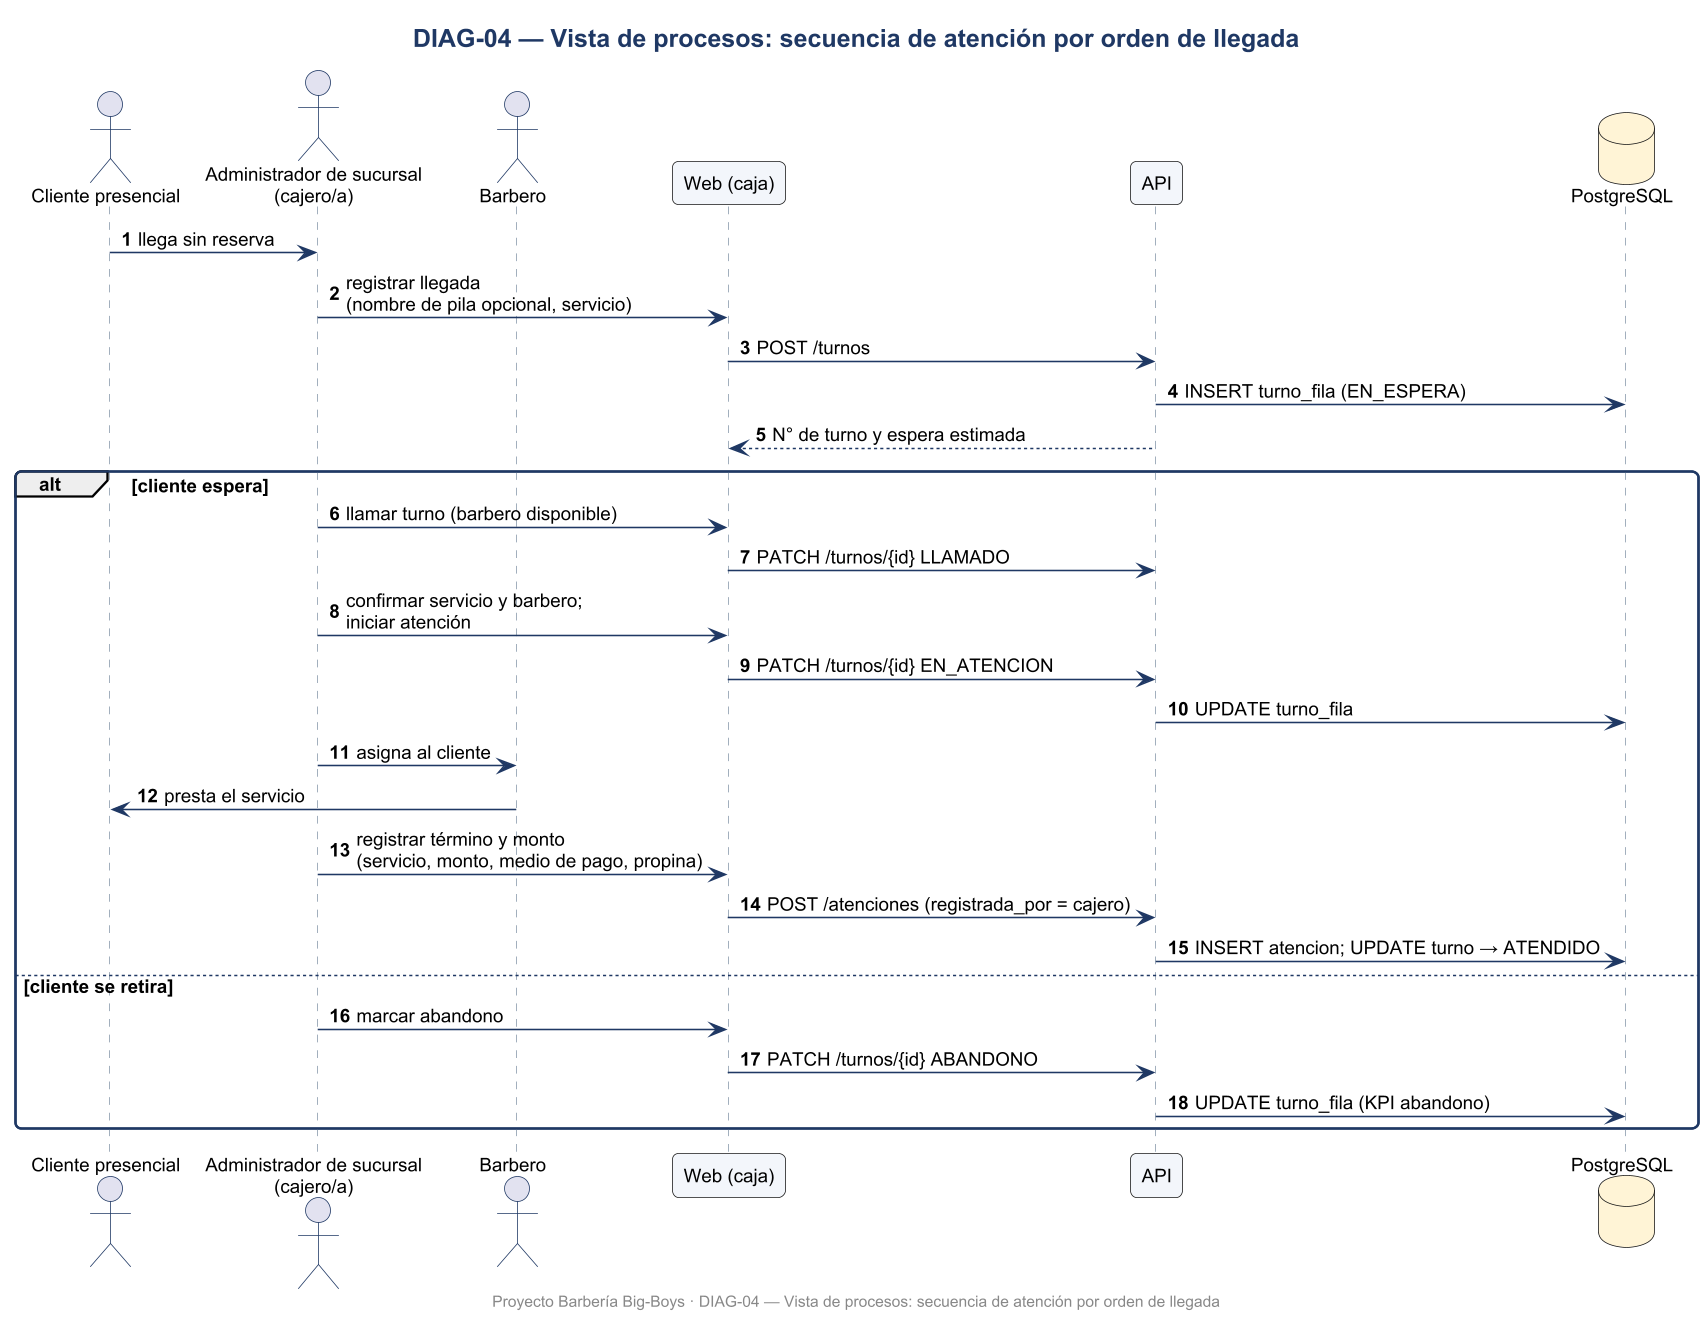

The diagram above was rendered by PlantUML. Its source (embedded in the PNG):
@startuml DIAG-04_Vista_de_procesos_secuencia_de_atencion_por_orden_de_llegada
skinparamlocked dpi 150
skinparam defaultFontName Arial
skinparam defaultFontSize 12
skinparam shadowing false
skinparam roundcorner 8
skinparam titleFontSize 16
skinparam titleFontStyle bold
skinparam titleFontColor #1F3864
skinparam ArrowColor #1F3864
skinparam BorderColor #1F3864
skinparam BackgroundColor #FFFFFF
skinparam class {
  BackgroundColor #F3F6FB
  HeaderBackgroundColor #DCE6F2
  BorderColor #1F3864
}
skinparam usecase {
  BackgroundColor #F3F6FB
  BorderColor #1F3864
}
skinparam actorBorderColor #1F3864
skinparam packageBorderColor #1F3864
skinparam componentBackgroundColor #F3F6FB
skinparam nodeBackgroundColor #F7F7F7
skinparam databaseBackgroundColor #FFF4D6
skinparam activityBackgroundColor #F3F6FB
skinparam activityBorderColor #1F3864
skinparam stateBackgroundColor #F3F6FB
skinparam stateBorderColor #1F3864
skinparam sequenceParticipantBackgroundColor #F3F6FB
skinparam sequenceLifeLineBorderColor #8899AA
skinparam noteBackgroundColor #FFF9E6
skinparam noteBorderColor #C9A227

title DIAG-04 — Vista de procesos: secuencia de atención por orden de llegada
autonumber
actor "Cliente presencial" as C
actor "Administrador de sucursal\n(cajero/a)" as ADS
actor "Barbero" as B
participant "Web (caja)" as UI
participant "API" as API
database "PostgreSQL" as DB
C -> ADS : llega sin reserva
ADS -> UI : registrar llegada\n(nombre de pila opcional, servicio)
UI -> API : POST /turnos
API -> DB : INSERT turno_fila (EN_ESPERA)
API --> UI : N° de turno y espera estimada
alt cliente espera
  ADS -> UI : llamar turno (barbero disponible)
  UI -> API : PATCH /turnos/{id} LLAMADO
  ADS -> UI : confirmar servicio y barbero;\niniciar atención
  UI -> API : PATCH /turnos/{id} EN_ATENCION
  API -> DB : UPDATE turno_fila
  ADS -> B : asigna al cliente
  B -> C : presta el servicio
  ADS -> UI : registrar término y monto\n(servicio, monto, medio de pago, propina)
  UI -> API : POST /atenciones (registrada_por = cajero)
  API -> DB : INSERT atencion; UPDATE turno → ATENDIDO
else cliente se retira
  ADS -> UI : marcar abandono
  UI -> API : PATCH /turnos/{id} ABANDONO
  API -> DB : UPDATE turno_fila (KPI abandono)
end

footer Proyecto Barbería Big-Boys · DIAG-04 — Vista de procesos: secuencia de atención por orden de llegada
@enduml